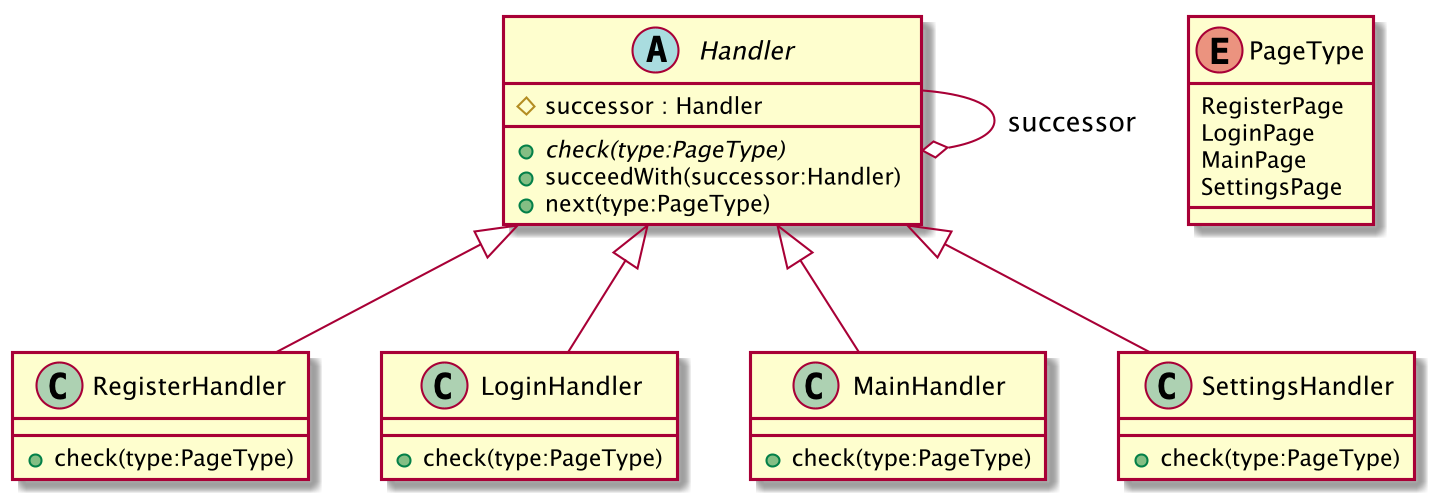

The diagram above was rendered by PlantUML. Its source (embedded in the PNG):
@startuml
skinparam dpi 200

abstract class Handler {
    # successor : Handler
    + {abstract} check(type:PageType)
    + succeedWith(successor:Handler)
    + next(type:PageType)
}
class RegisterHandler {
    + check(type:PageType)
}
class LoginHandler {
    + check(type:PageType)
}
class MainHandler {
    + check(type:PageType)
}
class SettingsHandler {
    + check(type:PageType)
}
enum PageType {
    RegisterPage
    LoginPage
    MainPage
    SettingsPage
}
Handler <|-- RegisterHandler
Handler <|-- LoginHandler
Handler <|-- MainHandler
Handler <|-- SettingsHandler
Handler --o Handler: successor
@enduml